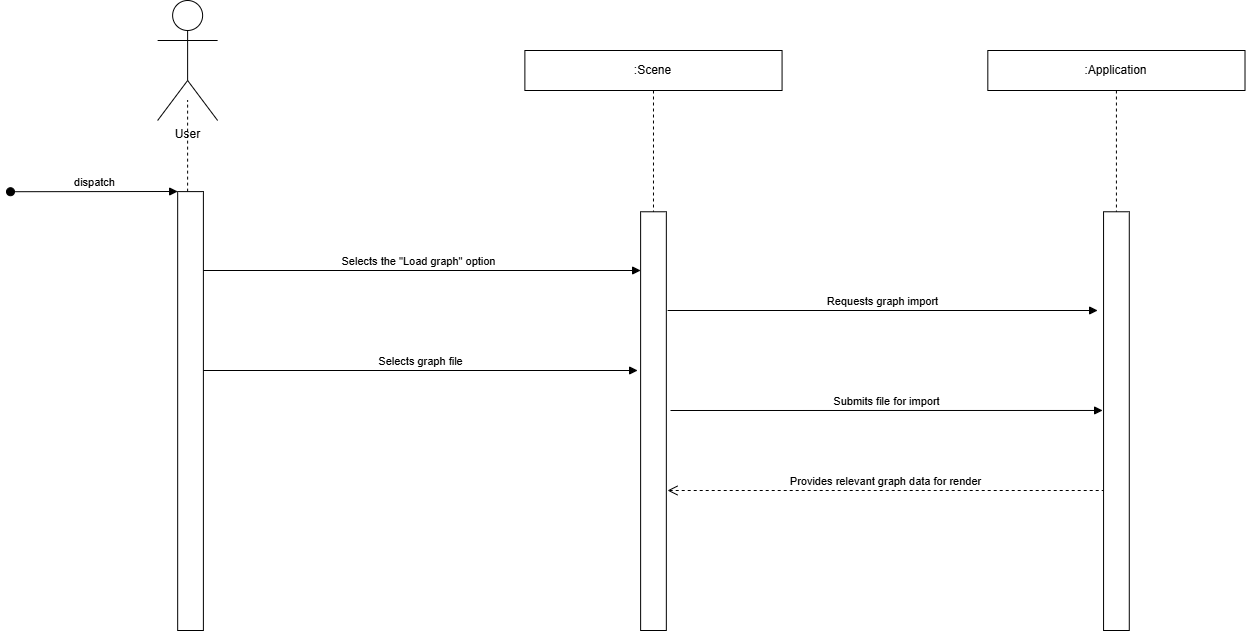

The diagram above was exported from draw.io. Its source (the exported page's mxGraphModel, read from the mxfile embedded in the PNG):
<mxGraphModel dx="1426" dy="777" grid="1" gridSize="10" guides="1" tooltips="1" connect="1" arrows="1" fold="1" page="1" pageScale="1" pageWidth="850" pageHeight="1100" math="0" shadow="0">
  <root>
    <mxCell id="0" />
    <mxCell id="1" parent="0" />
    <mxCell id="e75iXm-RNubL4w5487zH-1" edge="1" parent="1" source="e75iXm-RNubL4w5487zH-7" style="endArrow=none;dashed=1;html=1;rounded=0;" value="">
      <mxGeometry height="50" relative="1" width="50" as="geometry">
        <mxPoint x="450.0342808798647" y="2520.8714739229026" as="sourcePoint" />
        <mxPoint x="447.123959390863" y="209.51999999999998" as="targetPoint" />
      </mxGeometry>
    </mxCell>
    <mxCell id="e75iXm-RNubL4w5487zH-2" edge="1" parent="1" style="html=1;verticalAlign=bottom;endArrow=block;elbow=horizontal;rounded=0;exitX=0.776;exitY=0.064;exitDx=0;exitDy=0;exitPerimeter=0;" value="Selects the &quot;Load graph&quot; option">
      <mxGeometry relative="1" x="-0.0022" as="geometry">
        <mxPoint as="offset" />
        <mxPoint x="457.1326793908628" y="379.99895999999995" as="sourcePoint" />
        <mxPoint x="900.123959390863" y="379.99895999999995" as="targetPoint" />
      </mxGeometry>
    </mxCell>
    <mxCell id="e75iXm-RNubL4w5487zH-3" edge="1" parent="1" style="html=1;verticalAlign=bottom;startArrow=oval;endArrow=block;startSize=8;edgeStyle=elbowEdgeStyle;elbow=vertical;curved=0;rounded=0;" value="dispatch">
      <mxGeometry relative="1" as="geometry">
        <mxPoint x="270" y="301.21730158730156" as="sourcePoint" />
        <mxPoint x="437.1739593908628" y="301.22000000000014" as="targetPoint" />
      </mxGeometry>
    </mxCell>
    <mxCell id="e75iXm-RNubL4w5487zH-4" edge="1" parent="1" style="html=1;verticalAlign=bottom;endArrow=open;dashed=1;endSize=8;edgeStyle=elbowEdgeStyle;elbow=vertical;curved=0;rounded=0;" value="Provides relevant graph data for render">
      <mxGeometry relative="1" x="0.0018" as="geometry">
        <mxPoint as="offset" />
        <Array as="points">
          <mxPoint x="1145.610524534687" y="600.0007936507938" />
        </Array>
        <mxPoint x="1364.2230456852794" y="600.0007936507938" as="sourcePoint" />
        <mxPoint x="927.0039593908627" y="600.0007936507935" as="targetPoint" />
      </mxGeometry>
    </mxCell>
    <mxCell id="e75iXm-RNubL4w5487zH-5" parent="1" style="shape=umlActor;verticalLabelPosition=bottom;verticalAlign=top;html=1;outlineConnect=0;" value="User" vertex="1">
      <mxGeometry height="120" width="60" x="417.123959390863" y="110" as="geometry" />
    </mxCell>
    <mxCell id="e75iXm-RNubL4w5487zH-6" edge="1" parent="1" style="html=1;verticalAlign=bottom;endArrow=block;elbow=horizontal;rounded=0;exitX=0.776;exitY=0.064;exitDx=0;exitDy=0;exitPerimeter=0;" value="Requests graph import">
      <mxGeometry relative="1" as="geometry">
        <mxPoint x="927.123959390863" y="420" as="sourcePoint" />
        <mxPoint x="1357.123959390863" y="420" as="targetPoint" />
      </mxGeometry>
    </mxCell>
    <mxCell id="e75iXm-RNubL4w5487zH-7" parent="1" style="html=1;points=[];perimeter=orthogonalPerimeter;outlineConnect=0;targetShapes=umlLifeline;portConstraint=eastwest;newEdgeStyle={&quot;edgeStyle&quot;:&quot;elbowEdgeStyle&quot;,&quot;elbow&quot;:&quot;vertical&quot;,&quot;curved&quot;:0,&quot;rounded&quot;:0};" value="" vertex="1">
      <mxGeometry height="438.89" width="25.72" x="437.17395939086293" y="301.11" as="geometry" />
    </mxCell>
    <mxCell id="e75iXm-RNubL4w5487zH-8" parent="1" style="shape=umlLifeline;perimeter=lifelinePerimeter;whiteSpace=wrap;html=1;container=0;dropTarget=0;collapsible=0;recursiveResize=0;outlineConnect=0;portConstraint=eastwest;newEdgeStyle={&quot;edgeStyle&quot;:&quot;elbowEdgeStyle&quot;,&quot;elbow&quot;:&quot;vertical&quot;,&quot;curved&quot;:0,&quot;rounded&quot;:0};" value=":Scene" vertex="1">
      <mxGeometry height="580" width="257.19" x="784.383959390863" y="160" as="geometry" />
    </mxCell>
    <mxCell id="e75iXm-RNubL4w5487zH-9" parent="e75iXm-RNubL4w5487zH-8" style="html=1;points=[];perimeter=orthogonalPerimeter;outlineConnect=0;targetShapes=umlLifeline;portConstraint=eastwest;newEdgeStyle={&quot;edgeStyle&quot;:&quot;elbowEdgeStyle&quot;,&quot;elbow&quot;:&quot;vertical&quot;,&quot;curved&quot;:0,&quot;rounded&quot;:0};" value="" vertex="1">
      <mxGeometry height="418.73" width="25.72" x="115.74" y="161.27" as="geometry" />
    </mxCell>
    <mxCell id="e75iXm-RNubL4w5487zH-10" parent="1" style="shape=umlLifeline;perimeter=lifelinePerimeter;whiteSpace=wrap;html=1;container=0;dropTarget=0;collapsible=0;recursiveResize=0;outlineConnect=0;portConstraint=eastwest;newEdgeStyle={&quot;edgeStyle&quot;:&quot;elbowEdgeStyle&quot;,&quot;elbow&quot;:&quot;vertical&quot;,&quot;curved&quot;:0,&quot;rounded&quot;:0};" value=":Application" vertex="1">
      <mxGeometry height="580" width="257.19" x="1247.323959390863" y="160" as="geometry" />
    </mxCell>
    <mxCell id="e75iXm-RNubL4w5487zH-11" parent="e75iXm-RNubL4w5487zH-10" style="html=1;points=[];perimeter=orthogonalPerimeter;outlineConnect=0;targetShapes=umlLifeline;portConstraint=eastwest;newEdgeStyle={&quot;edgeStyle&quot;:&quot;elbowEdgeStyle&quot;,&quot;elbow&quot;:&quot;vertical&quot;,&quot;curved&quot;:0,&quot;rounded&quot;:0};" value="" vertex="1">
      <mxGeometry height="418.73" width="25.72" x="115.74" y="161.27" as="geometry" />
    </mxCell>
    <mxCell id="e75iXm-RNubL4w5487zH-12" edge="1" parent="1" style="html=1;verticalAlign=bottom;endArrow=block;elbow=horizontal;rounded=0;exitX=0.776;exitY=0.064;exitDx=0;exitDy=0;exitPerimeter=0;" value="Selects graph file">
      <mxGeometry relative="1" x="-0.0011" as="geometry">
        <mxPoint as="offset" />
        <mxPoint x="462.8926793908628" y="479.9989599999999" as="sourcePoint" />
        <mxPoint x="897.123959390863" y="480" as="targetPoint" />
      </mxGeometry>
    </mxCell>
    <mxCell id="e75iXm-RNubL4w5487zH-13" edge="1" parent="1" style="html=1;verticalAlign=bottom;endArrow=block;elbow=horizontal;rounded=0;" value="Submits file for import">
      <mxGeometry relative="1" x="-0.0011" as="geometry">
        <mxPoint as="offset" />
        <mxPoint x="930" y="520" as="sourcePoint" />
        <mxPoint x="1362.1152393908633" y="519.97" as="targetPoint" />
      </mxGeometry>
    </mxCell>
  </root>
</mxGraphModel>